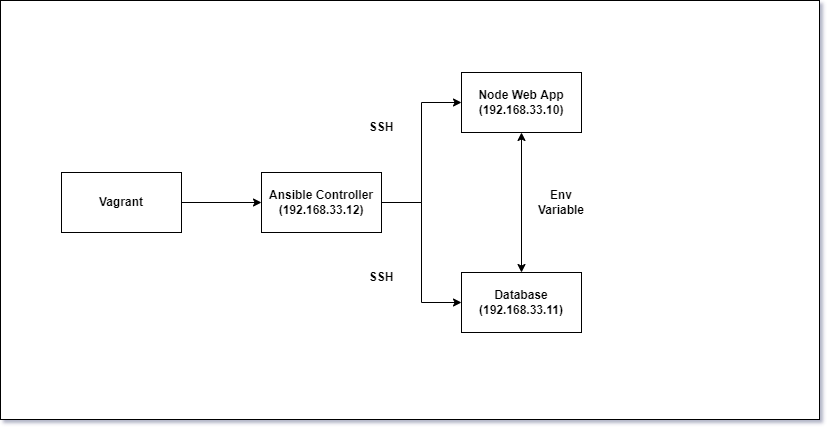

The diagram above was exported from draw.io. Its source (the exported page's mxGraphModel, read from the mxfile embedded in the PNG):
<mxGraphModel dx="1391" dy="899" grid="0" gridSize="10" guides="1" tooltips="1" connect="1" arrows="1" fold="1" page="1" pageScale="1" pageWidth="1169" pageHeight="827" background="#ffffff" math="0" shadow="1">
  <root>
    <mxCell id="0" />
    <mxCell id="1" parent="0" />
    <mxCell id="F4YFtYAr7B1lQs5aPwrR-14" value="" style="rounded=0;whiteSpace=wrap;html=1;" vertex="1" parent="1">
      <mxGeometry x="59" y="148" width="819" height="419" as="geometry" />
    </mxCell>
    <mxCell id="F4YFtYAr7B1lQs5aPwrR-1" value="&lt;b&gt;Vagrant&lt;/b&gt;" style="rounded=0;whiteSpace=wrap;html=1;" vertex="1" parent="1">
      <mxGeometry x="120" y="320" width="120" height="60" as="geometry" />
    </mxCell>
    <mxCell id="F4YFtYAr7B1lQs5aPwrR-2" value="&lt;b&gt;Ansible Controller (192.168.33.12)&lt;/b&gt;" style="rounded=0;whiteSpace=wrap;html=1;" vertex="1" parent="1">
      <mxGeometry x="320" y="320" width="120" height="60" as="geometry" />
    </mxCell>
    <mxCell id="F4YFtYAr7B1lQs5aPwrR-3" value="&lt;b&gt;Node Web App (192.168.33.10)&lt;/b&gt;" style="rounded=0;whiteSpace=wrap;html=1;" vertex="1" parent="1">
      <mxGeometry x="520" y="220" width="120" height="60" as="geometry" />
    </mxCell>
    <mxCell id="F4YFtYAr7B1lQs5aPwrR-4" value="&lt;b&gt;Database (192.168.33.11)&lt;/b&gt;" style="rounded=0;whiteSpace=wrap;html=1;" vertex="1" parent="1">
      <mxGeometry x="520" y="420" width="120" height="60" as="geometry" />
    </mxCell>
    <mxCell id="F4YFtYAr7B1lQs5aPwrR-5" value="" style="endArrow=classic;html=1;rounded=0;exitX=1;exitY=0.5;exitDx=0;exitDy=0;" edge="1" parent="1" source="F4YFtYAr7B1lQs5aPwrR-1" target="F4YFtYAr7B1lQs5aPwrR-2">
      <mxGeometry width="50" height="50" relative="1" as="geometry">
        <mxPoint x="350" y="580" as="sourcePoint" />
        <mxPoint x="400" y="530" as="targetPoint" />
      </mxGeometry>
    </mxCell>
    <mxCell id="F4YFtYAr7B1lQs5aPwrR-6" value="" style="endArrow=classic;html=1;rounded=0;exitX=1;exitY=0.5;exitDx=0;exitDy=0;entryX=0;entryY=0.5;entryDx=0;entryDy=0;" edge="1" parent="1" source="F4YFtYAr7B1lQs5aPwrR-2" target="F4YFtYAr7B1lQs5aPwrR-3">
      <mxGeometry width="50" height="50" relative="1" as="geometry">
        <mxPoint x="250" y="359.9999999999998" as="sourcePoint" />
        <mxPoint x="330" y="359.9999999999998" as="targetPoint" />
        <Array as="points">
          <mxPoint x="480" y="350" />
          <mxPoint x="480" y="250" />
        </Array>
      </mxGeometry>
    </mxCell>
    <mxCell id="F4YFtYAr7B1lQs5aPwrR-7" value="" style="endArrow=classic;html=1;rounded=0;entryX=0;entryY=0.5;entryDx=0;entryDy=0;" edge="1" parent="1" target="F4YFtYAr7B1lQs5aPwrR-4">
      <mxGeometry width="50" height="50" relative="1" as="geometry">
        <mxPoint x="440" y="350" as="sourcePoint" />
        <mxPoint x="530" y="260" as="targetPoint" />
        <Array as="points">
          <mxPoint x="480" y="350" />
          <mxPoint x="480" y="450" />
        </Array>
      </mxGeometry>
    </mxCell>
    <mxCell id="F4YFtYAr7B1lQs5aPwrR-8" value="&lt;b&gt;SSH&lt;/b&gt;" style="text;html=1;strokeColor=none;fillColor=none;align=center;verticalAlign=middle;whiteSpace=wrap;rounded=0;" vertex="1" parent="1">
      <mxGeometry x="410" y="260" width="60" height="30" as="geometry" />
    </mxCell>
    <mxCell id="F4YFtYAr7B1lQs5aPwrR-9" value="&lt;b&gt;SSH&lt;/b&gt;" style="text;html=1;strokeColor=none;fillColor=none;align=center;verticalAlign=middle;whiteSpace=wrap;rounded=0;" vertex="1" parent="1">
      <mxGeometry x="410" y="410" width="60" height="30" as="geometry" />
    </mxCell>
    <mxCell id="F4YFtYAr7B1lQs5aPwrR-10" value="" style="endArrow=classic;startArrow=classic;html=1;rounded=0;entryX=0.5;entryY=1;entryDx=0;entryDy=0;" edge="1" parent="1" source="F4YFtYAr7B1lQs5aPwrR-4" target="F4YFtYAr7B1lQs5aPwrR-3">
      <mxGeometry width="50" height="50" relative="1" as="geometry">
        <mxPoint x="390" y="620" as="sourcePoint" />
        <mxPoint x="440" y="570" as="targetPoint" />
      </mxGeometry>
    </mxCell>
    <mxCell id="F4YFtYAr7B1lQs5aPwrR-11" value="&lt;b&gt;Env Variable&lt;/b&gt;" style="text;html=1;strokeColor=none;fillColor=none;align=center;verticalAlign=middle;whiteSpace=wrap;rounded=0;" vertex="1" parent="1">
      <mxGeometry x="590" y="335" width="60" height="30" as="geometry" />
    </mxCell>
  </root>
</mxGraphModel>